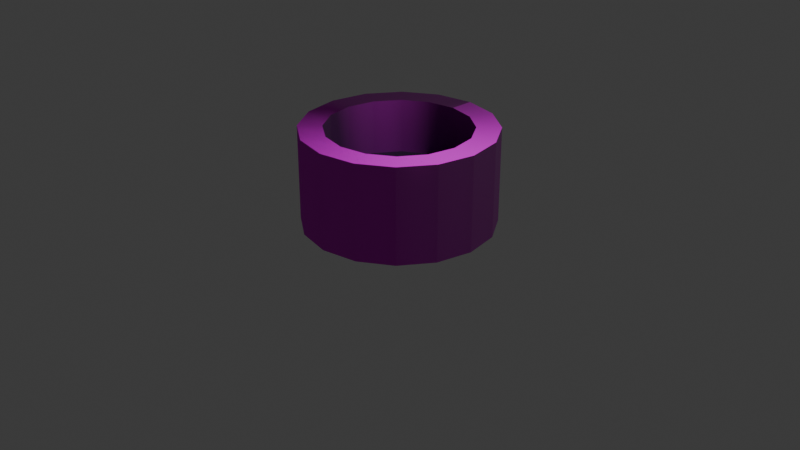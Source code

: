 # Source: StoneWell_1.blend  (saved by Blender 4.2.66; exported with 4.5.12 LTS)
import bpy
from mathutils import Matrix  # noqa: F401  (used for matrix-valued properties, if any)

bpy.ops.wm.read_factory_settings(use_empty=True)
scene = bpy.context.scene
scene.name = 'Scene'

# ---- collections
col_collection = bpy.data.collections.new('Collection'); scene.collection.children.link(col_collection)

# ---- images (referenced by path relative to the original .blend; pixels are not part of the script)
import os
ASSET_DIR = os.environ.get("B2B_ASSET_DIR", "")  # directory of the original .blend (textures are referenced by path, not embedded)
HERE = os.path.dirname(os.path.abspath(__file__))  # packed textures are extracted next to this script under _unpacked/

def load_image(name, relpath, width, height, colorspace="sRGB"):
    """Load a texture the original file referenced (path relative to the .blend, or extracted next to this script)."""
    p = next((c for c in (os.path.join(HERE, relpath), os.path.join(ASSET_DIR, relpath)) if relpath and os.path.exists(c)), "")
    if p:
        img = bpy.data.images.load(p, check_existing=True)
        img.name = name
    else:  # same state as the original file: an image datablock whose file is absent (Cycles renders it pink)
        img = bpy.data.images.new(name, width, height)
        img.source = "FILE"
        img.filepath = "//" + (relpath or name)
    img.colorspace_settings.name = colorspace
    return img
img_messybricks_1_png = load_image('MessyBricks_1.png', 'MessyBricks_1.png', 1024, 1024, 'sRGB')
img_messybricks_normal_png = load_image('MessyBricks_Normal.png', 'MessyBricks_Normal.png', 1024, 1024, 'sRGB')

# ---- materials (node trees are filled in below, after node groups)
mat_material = bpy.data.materials.new('Material')
mat_material.alpha_threshold = 0.0
mat_material.use_transparent_shadow = False
mat_material.roughness = 0.5
mat_material.line_color = (0.0, 0.0, 0.0, 1.0)
mat_black = bpy.data.materials.new('Black')
mat_water = bpy.data.materials.new('Water')

# ---- material node trees
mat_material.use_nodes = True; mat_material.node_tree.nodes.clear()
_N = mat_material.node_tree.nodes; _L = mat_material.node_tree.links
n0 = _N.new('ShaderNodeOutputMaterial'); n0.name = 'Material Output'; n0.location = (300, 300)
n1 = _N.new('ShaderNodeBsdfPrincipled'); n1.name = 'Principled BSDF'; n1.location = (10, 300)
n1.inputs[2].default_value = 1.0
n1.inputs[3].default_value = 1.45
n2 = _N.new('ShaderNodeTexCoord'); n2.name = 'Texture Coordinate'; n2.location = (-1135, 282)
n3 = _N.new('ShaderNodeTexImage'); n3.name = 'Image Texture'; n3.location = (-615, 374)
n3.image = img_messybricks_1_png
n4 = _N.new('ShaderNodeTexImage'); n4.name = 'Image Texture.001'; n4.location = (-610, 72)
n4.image = img_messybricks_normal_png
n5 = _N.new('ShaderNodeNormalMap'); n5.name = 'Normal Map'; n5.location = (-278, 89)
n5.uv_map = 'UVMap'
n6 = _N.new('ShaderNodeMapping'); n6.name = 'Mapping'; n6.location = (-902, 335)
_L.new(n1.outputs[0], n0.inputs[0])
_L.new(n2.outputs[2], n6.inputs[0])
_L.new(n6.outputs[0], n4.inputs[0])
_L.new(n6.outputs[0], n3.inputs[0])
_L.new(n3.outputs[0], n1.inputs[0])
_L.new(n4.outputs[0], n5.inputs[1])
_L.new(n5.outputs[0], n1.inputs[5])
n0.is_active_output = True
mat_black.use_nodes = True; mat_black.node_tree.nodes.clear()
_N = mat_black.node_tree.nodes; _L = mat_black.node_tree.links
n0 = _N.new('ShaderNodeBsdfPrincipled'); n0.name = 'Principled BSDF'; n0.location = (10, 300)
n0.inputs[0].default_value = (0.0, 0.0, 0.0, 1.0)
n0.inputs[2].default_value = 1.0
n1 = _N.new('ShaderNodeOutputMaterial'); n1.name = 'Material Output'; n1.location = (300, 300)
_L.new(n0.outputs[0], n1.inputs[0])
n1.is_active_output = True
mat_water.use_nodes = True; mat_water.node_tree.nodes.clear()
_N = mat_water.node_tree.nodes; _L = mat_water.node_tree.links
n0 = _N.new('ShaderNodeBsdfPrincipled'); n0.name = 'Principled BSDF'; n0.location = (10, 300)
n0.inputs[0].default_value = (0.05479, 0.07347, 0.1111, 1.0)
n0.inputs[1].default_value = 0.7091
n0.inputs[2].default_value = 0.6045
n0.inputs[4].default_value = 0.4864
n1 = _N.new('ShaderNodeOutputMaterial'); n1.name = 'Material Output'; n1.location = (300, 300)
_L.new(n0.outputs[0], n1.inputs[0])
n1.is_active_output = True

# ---- world
world_world = bpy.data.worlds.new('World'); scene.world = world_world
world_world.use_nodes = True; world_world.node_tree.nodes.clear()
_N = world_world.node_tree.nodes; _L = world_world.node_tree.links
n0 = _N.new('ShaderNodeOutputWorld'); n0.name = 'World Output'; n0.location = (300, 300)
n1 = _N.new('ShaderNodeBackground'); n1.name = 'Background'; n1.location = (10, 300)
n1.inputs[0].default_value = (0.05088, 0.05088, 0.05088, 1.0)
_L.new(n1.outputs[0], n0.inputs[0])
n0.is_active_output = True
world_world.color = (0.05088, 0.05088, 0.05088)
world_world.sun_shadow_jitter_overblur = 0.0

# ---- cameras
cam_camera = bpy.data.cameras.new('Camera')
cam_camera.clip_end = 100.0
cam_camera.ortho_scale = 7.314

# ---- lights
light_light = bpy.data.lights.new('Light', 'POINT')
light_light.energy = 1000.0
light_light.shadow_soft_size = 0.1

# ---- meshes
me_cylinder = bpy.data.meshes.new('Cylinder')
me_cylinder.from_pydata([(0.0, 1.0, 0.0), (0.0, 1.0, 1.0), (0.3827, 0.9239, 0.0), (0.3827, 0.9239, 1.0), (0.7071, 0.7071, 0.0), (0.7071, 0.7071, 1.0), (0.9239, 0.3827, 0.0), (0.9239, 0.3827, 1.0), (1.0, 0.0, 0.0), (1.0, 0.0, 1.0), (0.9239, -0.3827, 0.0), (0.9239, -0.3827, 1.0), (0.7071, -0.7071, 0.0), (0.7071, -0.7071, 1.0), (0.3827, -0.9239, 0.0), (0.3827, -0.9239, 1.0), (0.0, -1.0, 0.0), (0.0, -1.0, 1.0), (-0.3827, -0.9239, 0.0), (-0.3827, -0.9239, 1.0), (-0.7071, -0.7071, 0.0), (-0.7071, -0.7071, 1.0), (-0.9239, -0.3827, 0.0), (-0.9239, -0.3827, 1.0), (-1.0, 0.0, 0.0), (-1.0, 0.0, 1.0), (-0.9239, 0.3827, 0.0), (-0.9239, 0.3827, 1.0), (-0.7071, 0.7071, 0.0), (-0.7071, 0.7071, 1.0), (-0.3827, 0.9239, 0.0), (-0.3827, 0.9239, 1.0), (-3.725e-09, 0.75, 1.0), (0.287, 0.6929, 1.0), (0.5303, 0.5303, 1.0), (0.6929, 0.287, 1.0), (0.75, -2.794e-09, 1.0), (0.6929, -0.287, 1.0), (0.5303, -0.5303, 1.0), (0.287, -0.6929, 1.0), (-3.725e-09, -0.75, 1.0), (-0.287, -0.6929, 1.0), (-0.5303, -0.5303, 1.0), (-0.6929, -0.287, 1.0), (-0.75, -2.794e-09, 1.0), (-0.6929, 0.287, 1.0), (-0.5303, 0.5303, 1.0), (-0.287, 0.6929, 1.0), (-3.725e-09, 0.75, 0.07465), (0.287, 0.6929, 0.07465), (0.5303, 0.5303, 0.07465), (0.6929, 0.287, 0.07465), (0.75, -2.794e-09, 0.07465), (0.6929, -0.287, 0.07465), (0.5303, -0.5303, 0.07465), (0.287, -0.6929, 0.07465), (-3.725e-09, -0.75, 0.07465), (-0.287, -0.6929, 0.07465), (-0.5303, -0.5303, 0.07465), (-0.6929, -0.287, 0.07465), (-0.75, -2.794e-09, 0.07465), (-0.6929, 0.287, 0.07465), (-0.5303, 0.5303, 0.07465), (-0.287, 0.6929, 0.07465)], [], [(0, 1, 3, 2), (2, 3, 5, 4), (4, 5, 7, 6), (6, 7, 9, 8), (8, 9, 11, 10), (10, 11, 13, 12), (12, 13, 15, 14), (14, 15, 17, 16), (16, 17, 19, 18), (18, 19, 21, 20), (20, 21, 23, 22), (22, 23, 25, 24), (24, 25, 27, 26), (26, 27, 29, 28), (5, 3, 33, 34), (28, 29, 31, 30), (30, 31, 1, 0), (0, 2, 4, 6, 8, 10, 12, 14, 16, 18, 20, 22, 24, 26, 28, 30), (42, 41, 57, 58), (15, 13, 38, 39), (25, 23, 43, 44), (11, 9, 36, 37), (21, 19, 41, 42), (31, 29, 46, 47), (7, 5, 34, 35), (17, 15, 39, 40), (3, 1, 32, 33), (27, 25, 44, 45), (13, 11, 37, 38), (23, 21, 42, 43), (1, 31, 47, 32), (9, 7, 35, 36), (19, 17, 40, 41), (29, 27, 45, 46), (35, 34, 50, 51), (43, 42, 58, 59), (36, 35, 51, 52), (44, 43, 59, 60), (37, 36, 52, 53), (45, 44, 60, 61), (38, 37, 53, 54), (46, 45, 61, 62), (39, 38, 54, 55), (47, 46, 62, 63), (40, 39, 55, 56), (33, 32, 48, 49), (32, 47, 63, 48), (41, 40, 56, 57), (34, 33, 49, 50), (49, 48, 63, 62, 61, 60, 59, 58, 57, 56, 55, 54, 53, 52, 51, 50)])
me_cylinder.polygons.foreach_set('use_smooth', [True] * 50)
me_cylinder.polygons.foreach_set('material_index', [0, 0, 0, 0, 0, 0, 0, 0, 0, 0, 0, 0, 0, 0, 0, 0, 0, 0, 0, 0, 0, 0, 0, 0, 0, 0, 0, 0, 0, 0, 0, 0, 0, 0, 0, 0, 0, 0, 0, 0, 0, 0, 0, 0, 0, 0, 0, 0, 0, 1])
_k = set([(0, 2), (0, 30), (1, 3), (1, 31), (2, 4), (3, 5), (4, 6), (5, 7), (6, 8), (7, 9), (8, 10), (9, 11), (10, 12), (11, 13), (12, 14), (13, 15), (14, 16), (15, 17), (16, 18), (17, 19), (18, 20), (19, 21), (20, 22), (21, 23), (22, 24), (23, 25), (24, 26), (25, 27), (26, 28), (27, 29), (28, 30), (29, 31), (32, 33), (32, 47), (33, 34), (34, 35), (35, 36), (36, 37), (37, 38), (38, 39), (39, 40), (40, 41), (41, 42), (42, 43), (43, 44), (44, 45), (45, 46), (46, 47), (48, 49), (48, 63), (49, 50), (50, 51), (51, 52), (52, 53), (53, 54), (54, 55), (55, 56), (56, 57), (57, 58), (58, 59), (59, 60), (60, 61), (61, 62), (62, 63)])
me_cylinder.attributes.new('sharp_edge', 'BOOLEAN', 'EDGE').data.foreach_set('value', [ (min(e.vertices), max(e.vertices)) in _k for e in me_cylinder.edges])
_uv = me_cylinder.uv_layers.new(name='UVMap')
_uv.uv.foreach_set('vector', [1.0, 0.3418, 1.0, 0.5801, 0.9375, 0.5801, 0.9375, 0.3418, 0.9375, 0.3418, 0.9375, 0.5801, 0.875, 0.5801, 0.875, 0.3418, 0.875, 0.3418, 0.875, 0.5801, 0.8126, 0.5801, 0.8126, 0.3418, 0.8126, 0.3418, 0.8126, 0.5801, 0.7501, 0.5801, 0.7501, 0.3418, 0.7501, 0.3418, 0.7501, 0.5801, 0.6876, 0.5801, 0.6876, 0.3418, 0.6876, 0.3418, 0.6876, 0.5801, 0.6251, 0.5801, 0.6251, 0.3418, 0.6251, 0.3418, 0.6251, 0.5801, 0.5626, 0.5801, 0.5626, 0.3418, 0.5626, 0.3418, 0.5626, 0.5801, 0.5002, 0.5801, 0.5002, 0.3418, 0.5002, 0.3418, 0.5002, 0.5801, 0.4377, 0.5801, 0.4377, 0.3418, 0.4377, 0.3418, 0.4377, 0.5801, 0.3752, 0.5801, 0.3752, 0.3418, 0.3752, 0.3418, 0.3752, 0.5801, 0.3127, 0.5801, 0.3127, 0.3418, 0.3127, 0.3418, 0.3127, 0.5801, 0.2502, 0.5801, 0.2502, 0.3418, 0.2502, 0.3418, 0.2502, 0.5801, 0.1878, 0.5801, 0.1878, 0.3418, 0.1878, 0.3418, 0.1878, 0.5801, 0.1253, 0.5801, 0.1253, 0.3418, 0.8229, 0.7491, 0.8729, 0.7491, 0.8729, 0.8392, 0.8229, 0.8392, 0.1253, 0.3418, 0.1253, 0.5801, 0.0628, 0.5801, 0.0628, 0.3418, 0.0628, 0.3418, 0.0628, 0.5801, 0.000317, 0.5801, 0.0003171, 0.3418, 0.1845, 0.7013, 0.2287, 0.6571, 0.2864, 0.6332, 0.3489, 0.6332, 0.4066, 0.6571, 0.4508, 0.7013, 0.4747, 0.759, 0.4747, 0.8215, 0.4508, 0.8792, 0.4066, 0.9234, 0.3489, 0.9473, 0.2864, 0.9473, 0.2287, 0.9234, 0.1845, 0.8792, 0.1606, 0.8215, 0.1606, 0.759, 0.625, 0.7491, 0.5625, 0.7491, 0.5625, 0.5839, 0.625, 0.5839, 0.5729, 0.7491, 0.6229, 0.7491, 0.6229, 0.8392, 0.5729, 0.8392, 0.3229, 0.7491, 0.3729, 0.7491, 0.3729, 0.8392, 0.3229, 0.8392, 0.6729, 0.7491, 0.7229, 0.7491, 0.7229, 0.8392, 0.6729, 0.8392, 0.4229, 0.7491, 0.4729, 0.7491, 0.4729, 0.8392, 0.4229, 0.8392, 0.1729, 0.7491, 0.2229, 0.7491, 0.2229, 0.8392, 0.1729, 0.8392, 0.7729, 0.7491, 0.8229, 0.7491, 0.8229, 0.8392, 0.7729, 0.8392, 0.5229, 0.7491, 0.5729, 0.7491, 0.5729, 0.8392, 0.5229, 0.8392, 0.8729, 0.7491, 0.9229, 0.7491, 0.9229, 0.8392, 0.8729, 0.8392, 0.2729, 0.7491, 0.3229, 0.7491, 0.3229, 0.8392, 0.2729, 0.8392, 0.6229, 0.7491, 0.6729, 0.7491, 0.6729, 0.8392, 0.6229, 0.8392, 0.3729, 0.7491, 0.4229, 0.7491, 0.4229, 0.8392, 0.3729, 0.8392, 0.1229, 0.7491, 0.1729, 0.7491, 0.1729, 0.8392, 0.1229, 0.8392, 0.7229, 0.7491, 0.7729, 0.7491, 0.7729, 0.8392, 0.7229, 0.8392, 0.4729, 0.7491, 0.5229, 0.7491, 0.5229, 0.8392, 0.4729, 0.8392, 0.2229, 0.7491, 0.2729, 0.7491, 0.2729, 0.8392, 0.2229, 0.8392, 0.1875, 0.7491, 0.125, 0.7491, 0.125, 0.584, 0.1875, 0.584, 0.6875, 0.7491, 0.625, 0.7491, 0.625, 0.5839, 0.6875, 0.5839, 0.25, 0.7491, 0.1875, 0.7491, 0.1875, 0.584, 0.25, 0.584, 0.75, 0.7491, 0.6875, 0.7491, 0.6875, 0.5839, 0.75, 0.5839, 0.3125, 0.7491, 0.25, 0.7491, 0.25, 0.584, 0.3125, 0.584, 0.8125, 0.7491, 0.75, 0.7491, 0.75, 0.5839, 0.8125, 0.5839, 0.375, 0.7491, 0.3125, 0.7491, 0.3125, 0.584, 0.375, 0.584, 0.875, 0.7491, 0.8125, 0.7491, 0.8125, 0.5839, 0.875, 0.5839, 0.4375, 0.7491, 0.375, 0.7491, 0.375, 0.584, 0.4375, 0.5839, 0.9375, 0.7491, 0.875, 0.7491, 0.875, 0.5839, 0.9375, 0.5839, 0.5, 0.7491, 0.4375, 0.7491, 0.4375, 0.5839, 0.5, 0.5839, 0.0625, 0.7491, 3.517e-06, 0.7491, 0.0, 0.584, 0.0625, 0.584, 1.0, 0.7491, 0.9375, 0.7491, 0.9375, 0.5839, 0.9999, 0.5839, 0.5625, 0.7491, 0.5, 0.7491, 0.5, 0.5839, 0.5625, 0.5839, 0.125, 0.7491, 0.0625, 0.7491, 0.0625, 0.584, 0.125, 0.584, 9.995e-05, 0.5994, 9.999e-05, 0.4006, 0.07621, 0.2168, 0.2168, 0.07621, 0.4006, 9.992e-05, 0.5994, 9.995e-05, 0.7832, 0.07621, 0.9238, 0.2168, 0.9999, 0.4006, 0.9999, 0.5994, 0.9238, 0.7832, 0.7832, 0.9238, 0.5994, 0.9999, 0.4006, 0.9999, 0.2168, 0.9238, 0.07621, 0.7832])
me_cylinder.materials.append(mat_material)
me_cylinder.materials.append(mat_black)
me_cylinder.update()
me_cylinder_001 = bpy.data.meshes.new('Cylinder.001')
me_cylinder_001.from_pydata([(-3.725e-09, 0.75, 0.4254), (0.287, 0.6929, 0.4254), (0.5303, 0.5303, 0.4254), (0.6929, 0.287, 0.4254), (0.75, -2.794e-09, 0.4254), (0.6929, -0.287, 0.4254), (0.5303, -0.5303, 0.4254), (0.287, -0.6929, 0.4254), (-3.725e-09, -0.75, 0.4254), (-0.287, -0.6929, 0.4254), (-0.5303, -0.5303, 0.4254), (-0.6929, -0.287, 0.4254), (-0.75, -2.794e-09, 0.4254), (-0.6929, 0.287, 0.4254), (-0.5303, 0.5303, 0.4254), (-0.287, 0.6929, 0.4254), (0.01289, 0.5432, 0.4254), (0.3044, 0.3044, 0.4254), (0.5432, 0.01289, 0.4254), (-0.287, 0.287, 0.4254), (1.49e-08, -1.49e-08, 0.4254), (0.287, -0.287, 0.4254), (-0.5432, -0.01289, 0.4254), (-0.3044, -0.3044, 0.4254), (-0.01289, -0.5432, 0.4254)], [], [(1, 16, 15, 0), (16, 19, 14, 15), (19, 22, 13, 14), (22, 11, 12, 13), (2, 17, 16, 1), (17, 20, 19, 16), (20, 23, 22, 19), (23, 10, 11, 22), (3, 18, 17, 2), (18, 21, 20, 17), (21, 24, 23, 20), (24, 9, 10, 23), (4, 5, 18, 3), (5, 6, 21, 18), (6, 7, 24, 21), (7, 8, 9, 24)])
me_cylinder_001.polygons.foreach_set('material_index', [1, 1, 1, 1, 1, 1, 1, 1, 1, 1, 1, 1, 1, 1, 1, 1])
_k = set([(0, 1), (0, 15), (1, 2), (2, 3), (3, 4), (4, 5), (5, 6), (6, 7), (7, 8), (8, 9), (9, 10), (10, 11), (11, 12), (12, 13), (13, 14), (14, 15)])
me_cylinder_001.attributes.new('sharp_edge', 'BOOLEAN', 'EDGE').data.foreach_set('value', [ (min(e.vertices), max(e.vertices)) in _k for e in me_cylinder_001.edges])
_uv = me_cylinder_001.uv_layers.new(name='UVMap')
_uv.uv.foreach_set('vector', [0.0, 0.0, 0.0, 0.0, 0.0, 0.0, 0.0, 0.0, 0.0, 0.0, 0.0, 0.0, 0.0, 0.0, 0.0, 0.0, 0.0, 0.0, 0.0, 0.0, 0.0, 0.0, 0.0, 0.0, 0.0, 0.0, 0.0, 0.0, 0.0, 0.0, 0.0, 0.0, 0.0, 0.0, 0.0, 0.0, 0.0, 0.0, 0.0, 0.0, 0.0, 0.0, 0.0, 0.0, 0.0, 0.0, 0.0, 0.0, 0.0, 0.0, 0.0, 0.0, 0.0, 0.0, 0.0, 0.0, 0.0, 0.0, 0.0, 0.0, 0.0, 0.0, 0.0, 0.0, 0.0, 0.0, 0.0, 0.0, 0.0, 0.0, 0.0, 0.0, 0.0, 0.0, 0.0, 0.0, 0.0, 0.0, 0.0, 0.0, 0.0, 0.0, 0.0, 0.0, 0.0, 0.0, 0.0, 0.0, 0.0, 0.0, 0.0, 0.0, 0.0, 0.0, 0.0, 0.0, 0.0, 0.0, 0.0, 0.0, 0.0, 0.0, 0.0, 0.0, 0.0, 0.0, 0.0, 0.0, 0.0, 0.0, 0.0, 0.0, 0.0, 0.0, 0.0, 0.0, 0.0, 0.0, 0.0, 0.0, 0.0, 0.0, 0.0, 0.0, 0.0, 0.0, 0.0, 0.0])
me_cylinder_001.materials.append(mat_material)
me_cylinder_001.materials.append(mat_water)
me_cylinder_001.update()

# ---- objects
ob_light = bpy.data.objects.new('Light', light_light)
ob_camera = bpy.data.objects.new('Camera', cam_camera)
ob_cylinder = bpy.data.objects.new('Cylinder', me_cylinder)
ob_cylinder_001 = bpy.data.objects.new('Cylinder.001', me_cylinder_001)

# ---- transforms, parenting, visibility, modifiers, constraints
ob_light.location = (4.076, 1.005, 5.904)
ob_light.rotation_euler = (0.6503, 0.05522, 1.866)
ob_light.lock_rotations_4d = False
ob_light.empty_display_type = 'ARROWS'
ob_light.color = (0.0, 0.0, 0.0, 0.0)
ob_light.lineart.crease_threshold = 0.0
ob_camera.location = (7.359, -6.926, 4.958)
ob_camera.rotation_euler = (1.109, 0.0, 0.8149)
ob_camera.lock_rotations_4d = False
ob_camera.empty_display_type = 'ARROWS'
ob_camera.color = (0.0, 0.0, 0.0, 0.0)
ob_camera.display_type = 'WIRE'
ob_camera.lineart.crease_threshold = 0.0
ob_cylinder.location = (0.0, 0.0, 0.0)
ob_cylinder_001.location = (0.0, 0.0, 0.0)

# ---- collection membership
col_collection.objects.link(ob_light)
col_collection.objects.link(ob_camera)
col_collection.objects.link(ob_cylinder)
col_collection.objects.link(ob_cylinder_001)

# ---- scene / render settings (as saved in the file)
scene.camera = ob_camera
scene.frame_start = 1; scene.frame_end = 250; scene.frame_set(1)
scene.render.engine = 'BLENDER_EEVEE_NEXT'
bpy.context.view_layer.update()

